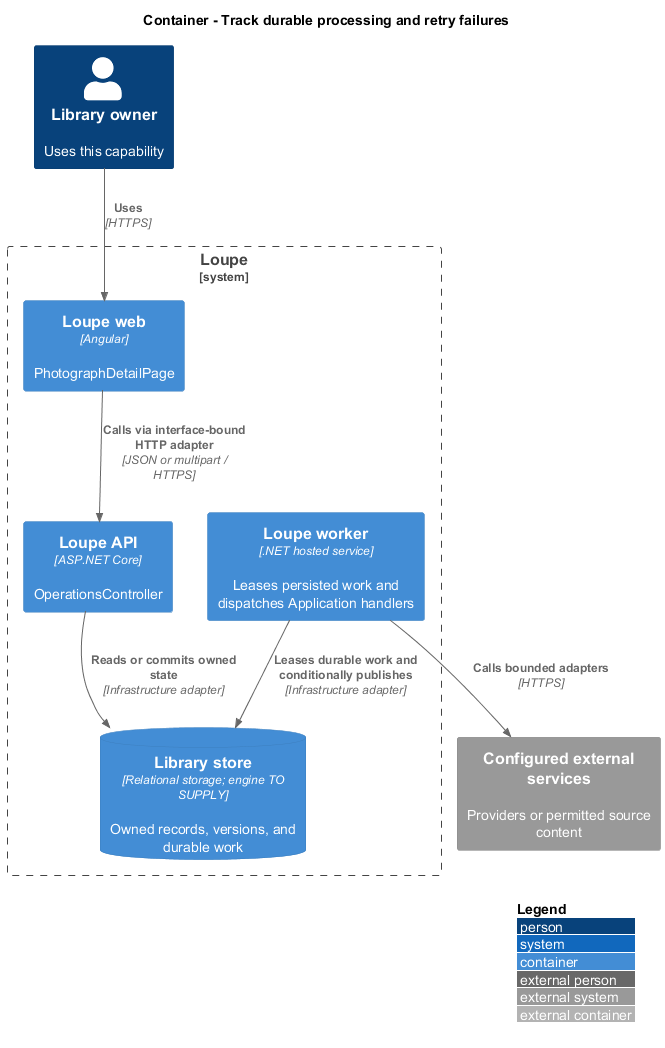

The diagram above was rendered by PlantUML. Its source (embedded in the PNG):
@startuml
!include <C4/C4_Container>
LAYOUT_WITH_LEGEND()
title Container - Track durable processing and retry failures
Person(owner, "Library owner", "Uses this capability")
System_Boundary(loupe, "Loupe") {
Container(spa, "Loupe web", "Angular", "PhotographDetailPage")
Container(api, "Loupe API", "ASP.NET Core", "OperationsController")
ContainerDb(db, "Library store", "Relational storage; engine TO SUPPLY", "Owned records, versions, and durable work")
Container(worker, "Loupe worker", ".NET hosted service", "Leases persisted work and dispatches Application handlers")
}
Rel(owner, spa, "Uses", "HTTPS")
Rel(spa, api, "Calls via interface-bound HTTP adapter", "JSON or multipart / HTTPS")
Rel(api, db, "Reads or commits owned state", "Infrastructure adapter")
Rel(worker, db, "Leases durable work and conditionally publishes", "Infrastructure adapter")
System_Ext(external, "Configured external services", "Providers or permitted source content")
Rel(worker, external, "Calls bounded adapters", "HTTPS")
@enduml